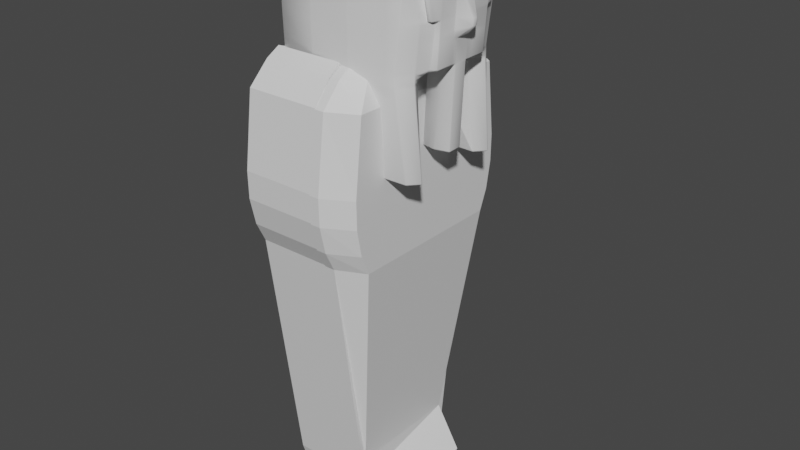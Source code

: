 # Source: Tampa_do_caix_o_de_HARSIESE_1.blend  (saved by Blender 2.83.19; exported with 4.5.12 LTS)
import bpy
from mathutils import Matrix  # noqa: F401  (used for matrix-valued properties, if any)

bpy.ops.wm.read_factory_settings(use_empty=True)
scene = bpy.context.scene
scene.name = 'Scene'

# ---- collections
col_collection = bpy.data.collections.new('Collection'); scene.collection.children.link(col_collection)

# ---- materials (node trees are filled in below, after node groups)
mat_material = bpy.data.materials.new('Material')
mat_material.alpha_threshold = 0.0
mat_material.use_transparent_shadow = False
mat_material.line_color = (0.0, 0.0, 0.0, 1.0)
mat_material_002 = bpy.data.materials.new('Material.002')
mat_material_002.alpha_threshold = 0.0
mat_material_002.use_transparent_shadow = False
mat_material_002.line_color = (0.0, 0.0, 0.0, 1.0)

# ---- material node trees
mat_material.use_nodes = True; mat_material.node_tree.nodes.clear()
_N = mat_material.node_tree.nodes; _L = mat_material.node_tree.links
n0 = _N.new('ShaderNodeOutputMaterial'); n0.name = 'Material Output'; n0.location = (300, 300)
n1 = _N.new('ShaderNodeBsdfPrincipled'); n1.name = 'Principled BSDF'; n1.location = (10, 300)
n1.distribution = 'GGX'
n1.subsurface_method = 'BURLEY'
n1.inputs[2].default_value = 0.4
n1.inputs[3].default_value = 1.45
n1.inputs[27].default_value = (0.0, 0.0, 0.0, 1.0)
n1.inputs[28].default_value = 1.0
_L.new(n1.outputs[0], n0.inputs[0])
n0.is_active_output = True
mat_material_002.use_nodes = True; mat_material_002.node_tree.nodes.clear()
_N = mat_material_002.node_tree.nodes; _L = mat_material_002.node_tree.links
n0 = _N.new('ShaderNodeOutputMaterial'); n0.name = 'Material Output'; n0.location = (300, 300)
n1 = _N.new('ShaderNodeBsdfPrincipled'); n1.name = 'Principled BSDF'; n1.location = (10, 300)
n1.distribution = 'GGX'
n1.subsurface_method = 'BURLEY'
n1.inputs[2].default_value = 0.4
n1.inputs[3].default_value = 1.45
n1.inputs[27].default_value = (0.0, 0.0, 0.0, 1.0)
n1.inputs[28].default_value = 1.0
_L.new(n1.outputs[0], n0.inputs[0])
n0.is_active_output = True

# ---- world
world_world = bpy.data.worlds.new('World'); scene.world = world_world
world_world.use_nodes = True; world_world.node_tree.nodes.clear()
_N = world_world.node_tree.nodes; _L = world_world.node_tree.links
n0 = _N.new('ShaderNodeOutputWorld'); n0.name = 'World Output'; n0.location = (300, 300)
n1 = _N.new('ShaderNodeBackground'); n1.name = 'Background'; n1.location = (10, 300)
n1.inputs[0].default_value = (0.05088, 0.05088, 0.05088, 1.0)
_L.new(n1.outputs[0], n0.inputs[0])
n0.is_active_output = True
world_world.color = (0.05088, 0.05088, 0.05088)
world_world.use_sun_shadow = False
world_world.sun_shadow_jitter_overblur = 0.0

# ---- meshes
me_cube = bpy.data.meshes.new('Cube')
me_cube.from_pydata([(0.9597, 0.6254, 0.95), (1.0, 0.6434, -1.0), (0.921, -0.7276, 0.9448), (1.0, -0.6363, -1.0), (-0.8821, 0.6254, 0.95), (-1.0, 0.6434, -1.0), (-0.9208, -0.7276, 0.9448), (-1.0, -0.6363, -1.0), (1.0, 1.073, 0.8106), (-1.0, -1.073, 0.8106), (1.0, -1.073, 0.8106), (-1.0, 1.073, 0.8106), (-0.96, -0.8624, 0.9065), (0.96, 0.8624, 0.9065), (0.96, -0.8624, 0.9065), (-0.96, 0.8624, 0.9065), (1.0, 1.0, 0.1443), (1.0, -1.0, 0.1443), (-1.0, 1.0, 0.1443), (-1.0, -1.0, 0.1443), (-1.0, -1.173, 0.4789), (1.0, 1.173, 0.4789), (1.0, -1.173, 0.4789), (-1.0, 1.173, 0.4789), (1.0, 1.104, 0.2344), (1.0, -1.104, 0.2344), (-1.0, 1.104, 0.2344), (-1.0, -1.104, 0.2344), (-1.0, -1.168, 0.3567), (1.0, 1.168, 0.3567), (1.0, -1.168, 0.3567), (-1.0, 1.168, 0.3567), (-1.0, 0.5161, -1.117), (-1.0, -0.509, -1.117), (1.0, 0.5161, -1.117), (1.0, -0.509, -1.117), (1.0, 0.5866, -1.077), (-1.0, 0.5866, -1.077), (-1.0, -0.5795, -1.077), (1.0, -0.5795, -1.077), (-1.0, 0.6163, -1.0), (0.9598, 0.5719, 0.9332), (-0.9837, 0.549, 0.9332), (1.0, 0.6163, -1.0), (1.0, 0.9219, 0.8106), (-1.0, 0.9219, 0.8106), (0.96, 0.7406, 0.9065), (-0.96, 0.7083, 0.9065), (-1.0, 0.8588, 0.1443), (1.0, 0.8588, 0.1443), (-1.0, 1.007, 0.4789), (1.0, 1.007, 0.4789), (1.0, 0.9478, 0.2344), (-1.0, 0.9478, 0.2344), (1.0, 1.003, 0.3567), (-1.0, 1.003, 0.3567), (-1.0, -0.6084, -1.0), (0.921, -0.6604, 0.9302), (1.0, -0.9102, 0.8106), (0.96, -0.7312, 0.9065), (1.0, -0.8479, 0.1443), (1.0, -0.9944, 0.4789), (1.0, -0.9357, 0.2344), (1.0, -0.9901, 0.3567), (-0.9568, -0.6375, 0.9302), (1.0, -0.6084, -1.0), (-1.0, -0.9102, 0.8106), (-0.96, -0.6989, 0.9065), (-1.0, -0.8479, 0.1443), (-1.0, -0.9944, 0.4789), (-1.0, -0.9357, 0.2344), (-1.0, -0.9901, 0.3567), (0.5341, 0.6434, -1.0), (0.492, -0.7276, 0.9448), (0.5341, -0.6363, -1.0), (0.5307, 0.6254, 0.95), (0.5341, 1.073, 0.8106), (0.5341, -1.073, 0.8106), (0.5127, 0.8624, 0.9065), (0.5127, -0.8624, 0.9065), (0.5341, -1.0, 0.1443), (0.5341, 1.0, 0.1443), (0.5341, -1.173, 0.4789), (0.5341, 1.173, 0.4789), (0.5341, 1.104, 0.2344), (0.5341, -1.104, 0.2344), (0.5341, 1.168, 0.3567), (0.5341, -1.168, 0.3567)], [], [(79, 73, 6, 12), (47, 42, 4, 15), (37, 36, 34, 32), (59, 57, 2, 14), (78, 75, 0, 13), (83, 76, 8, 21), (61, 58, 10, 22), (50, 45, 11, 23), (82, 77, 9, 20), (76, 78, 13, 8), (58, 59, 14, 10), (45, 47, 15, 11), (77, 79, 12, 9), (74, 80, 19, 7), (40, 48, 18, 5), (65, 60, 17, 3), (72, 81, 16, 1), (87, 82, 20, 28), (55, 50, 23, 31), (63, 61, 22, 30), (86, 83, 21, 29), (81, 84, 24, 16), (60, 62, 25, 17), (48, 53, 26, 18), (80, 85, 27, 19), (84, 86, 29, 24), (62, 63, 30, 25), (53, 55, 31, 26), (85, 87, 28, 27), (32, 34, 35, 33), (39, 38, 33, 35), (38, 37, 32, 33), (36, 39, 35, 34), (1, 43, 65, 3, 39, 36), (7, 56, 40, 5, 37, 38), (3, 74, 7, 38, 39), (5, 72, 1, 36, 37), (36, 39, 38, 37), (70, 71, 55, 53), (24, 29, 54, 52), (68, 70, 53, 48), (16, 24, 52, 49), (29, 21, 51, 54), (71, 69, 50, 55), (1, 16, 49, 43), (56, 68, 48, 40), (62, 70, 71, 63), (62, 60, 68, 70), (66, 67, 47, 45), (8, 13, 46, 44), (69, 66, 45, 50), (21, 8, 44, 51), (13, 0, 41, 46), (67, 64, 42, 47), (12, 6, 64, 67), (20, 9, 66, 69), (9, 12, 67, 66), (7, 19, 68, 56), (28, 20, 69, 71), (19, 27, 70, 68), (27, 28, 71, 70), (65, 56, 68, 60), (43, 40, 56, 65), (40, 43, 49, 48), (48, 49, 52, 53), (52, 54, 55, 53), (51, 50, 55, 54), (51, 44, 45, 50), (25, 30, 87, 85), (26, 31, 86, 84), (17, 25, 85, 80), (18, 26, 84, 81), (31, 23, 83, 86), (30, 22, 82, 87), (5, 18, 81, 72), (3, 17, 80, 74), (10, 14, 79, 77), (11, 15, 78, 76), (22, 10, 77, 82), (23, 11, 76, 83), (15, 4, 75, 78), (14, 2, 73, 79), (61, 63, 71, 69), (58, 61, 69, 66), (45, 44, 46, 47), (47, 46, 41, 42), (59, 67, 64, 57), (58, 66, 67, 59)])
_uv = me_cube.uv_layers.new(name='UVMap')
_uv.uv.foreach_set('vector', [0.6133, 0.8082, 0.625, 0.8082, 0.625, 1.0, 0.6133, 1.0, 0.6133, 0.2324, 0.625, 0.2324, 0.625, 0.25, 0.6133, 0.25, 0.375, 0.25, 0.375, 0.5, 0.375, 0.5, 0.375, 0.25, 0.6133, 0.731, 0.625, 0.731, 0.625, 0.75, 0.6133, 0.75, 0.6133, 0.4418, 0.625, 0.4418, 0.625, 0.5, 0.6133, 0.5, 0.5469, 0.4418, 0.6013, 0.4418, 0.6013, 0.5, 0.5469, 0.5, 0.5469, 0.731, 0.6013, 0.731, 0.6013, 0.75, 0.5469, 0.75, 0.5469, 0.2324, 0.6013, 0.2324, 0.6013, 0.25, 0.5469, 0.25, 0.5469, 0.8082, 0.6013, 0.8082, 0.6013, 1.0, 0.5469, 1.0, 0.6013, 0.4418, 0.6133, 0.4418, 0.6133, 0.5, 0.6013, 0.5, 0.6013, 0.731, 0.6133, 0.731, 0.6133, 0.75, 0.6013, 0.75, 0.6013, 0.2324, 0.6133, 0.2324, 0.6133, 0.25, 0.6013, 0.25, 0.6013, 0.8082, 0.6133, 0.8082, 0.6133, 1.0, 0.6013, 1.0, 0.375, 0.8082, 0.492, 0.8082, 0.492, 1.0, 0.375, 1.0, 0.375, 0.2324, 0.492, 0.2324, 0.492, 0.25, 0.375, 0.25, 0.375, 0.731, 0.492, 0.731, 0.492, 0.75, 0.375, 0.75, 0.375, 0.4418, 0.492, 0.4418, 0.492, 0.5, 0.375, 0.5, 0.5268, 0.8082, 0.5469, 0.8082, 0.5469, 1.0, 0.5268, 1.0, 0.5268, 0.2324, 0.5469, 0.2324, 0.5469, 0.25, 0.5268, 0.25, 0.5268, 0.731, 0.5469, 0.731, 0.5469, 0.75, 0.5268, 0.75, 0.5268, 0.4418, 0.5469, 0.4418, 0.5469, 0.5, 0.5268, 0.5, 0.492, 0.4418, 0.5067, 0.4418, 0.5067, 0.5, 0.492, 0.5, 0.492, 0.731, 0.5067, 0.731, 0.5067, 0.75, 0.492, 0.75, 0.492, 0.2324, 0.5067, 0.2324, 0.5067, 0.25, 0.492, 0.25, 0.492, 0.8082, 0.5067, 0.8082, 0.5067, 1.0, 0.492, 1.0, 0.5067, 0.4418, 0.5268, 0.4418, 0.5268, 0.5, 0.5067, 0.5, 0.5067, 0.731, 0.5268, 0.731, 0.5268, 0.75, 0.5067, 0.75, 0.5067, 0.2324, 0.5268, 0.2324, 0.5268, 0.25, 0.5067, 0.25, 0.5067, 0.8082, 0.5268, 0.8082, 0.5268, 1.0, 0.5067, 1.0, 0.125, 0.5, 0.375, 0.5, 0.375, 0.75, 0.125, 0.75, 0.375, 0.75, 0.375, 1.0, 0.375, 1.0, 0.375, 0.75, 0.375, 0.0, 0.375, 0.25, 0.375, 0.25, 0.375, 0.0, 0.375, 0.5, 0.375, 0.75, 0.375, 0.75, 0.375, 0.5, 0.375, 0.5, 0.375, 0.5176, 0.375, 0.731, 0.375, 0.75, 0.375, 0.75, 0.375, 0.5, 0.375, 0.0, 0.375, 0.01901, 0.375, 0.2324, 0.375, 0.25, 0.375, 0.25, 0.375, 0.0, 0.375, 0.75, 0.375, 0.8082, 0.375, 1.0, 0.375, 1.0, 0.375, 0.75, 0.375, 0.25, 0.375, 0.4418, 0.375, 0.5, 0.375, 0.5, 0.375, 0.25, 0.0, 0.0, 0.0, 0.0, 0.0, 0.0, 0.0, 0.0, 0.5067, 0.01901, 0.5268, 0.01901, 0.5268, 0.2324, 0.5067, 0.2324, 0.5067, 0.5, 0.5268, 0.5, 0.5268, 0.5176, 0.5067, 0.5176, 0.492, 0.01901, 0.5067, 0.01901, 0.5067, 0.2324, 0.492, 0.2324, 0.492, 0.5, 0.5067, 0.5, 0.5067, 0.5176, 0.492, 0.5176, 0.5268, 0.5, 0.5469, 0.5, 0.5469, 0.5176, 0.5268, 0.5176, 0.5268, 0.01901, 0.5469, 0.01901, 0.5469, 0.2324, 0.5268, 0.2324, 0.375, 0.5, 0.492, 0.5, 0.492, 0.5176, 0.375, 0.5176, 0.375, 0.01901, 0.492, 0.01901, 0.492, 0.2324, 0.375, 0.2324, 0.5067, 0.731, 0.5067, 0.01901, 0.5268, 0.01901, 0.5268, 0.731, 0.5067, 0.731, 0.492, 0.731, 0.492, 0.01901, 0.5067, 0.01901, 0.6013, 0.01901, 0.6133, 0.01901, 0.6133, 0.2324, 0.6013, 0.2324, 0.6013, 0.5, 0.6133, 0.5, 0.6133, 0.5176, 0.6013, 0.5176, 0.5469, 0.01901, 0.6013, 0.01901, 0.6013, 0.2324, 0.5469, 0.2324, 0.5469, 0.5, 0.6013, 0.5, 0.6013, 0.5176, 0.5469, 0.5176, 0.6133, 0.5, 0.625, 0.5, 0.625, 0.5176, 0.6133, 0.5176, 0.6133, 0.01901, 0.625, 0.01901, 0.625, 0.2324, 0.6133, 0.2324, 0.6133, 0.0, 0.625, 0.0, 0.625, 0.01901, 0.6133, 0.01901, 0.5469, 0.0, 0.6013, 0.0, 0.6013, 0.01901, 0.5469, 0.01901, 0.6013, 0.0, 0.6133, 0.0, 0.6133, 0.01901, 0.6013, 0.01901, 0.375, 0.0, 0.492, 0.0, 0.492, 0.01901, 0.375, 0.01901, 0.5268, 0.0, 0.5469, 0.0, 0.5469, 0.01901, 0.5268, 0.01901, 0.492, 0.0, 0.5067, 0.0, 0.5067, 0.01901, 0.492, 0.01901, 0.5067, 0.0, 0.5268, 0.0, 0.5268, 0.01901, 0.5067, 0.01901, 0.375, 0.731, 0.375, 0.01901, 0.492, 0.01901, 0.492, 0.731, 0.375, 0.5176, 0.375, 0.2324, 0.375, 0.01901, 0.375, 0.731, 0.375, 0.2324, 0.375, 0.5176, 0.492, 0.5176, 0.492, 0.2324, 0.492, 0.2324, 0.492, 0.5176, 0.5067, 0.5176, 0.5067, 0.2324, 0.5067, 0.5176, 0.5268, 0.5176, 0.5268, 0.2324, 0.5067, 0.2324, 0.5469, 0.5176, 0.5469, 0.2324, 0.5268, 0.2324, 0.5268, 0.5176, 0.5469, 0.5176, 0.6013, 0.5176, 0.6013, 0.2324, 0.5469, 0.2324, 0.5067, 0.75, 0.5268, 0.75, 0.5268, 0.8082, 0.5067, 0.8082, 0.5067, 0.25, 0.5268, 0.25, 0.5268, 0.4418, 0.5067, 0.4418, 0.492, 0.75, 0.5067, 0.75, 0.5067, 0.8082, 0.492, 0.8082, 0.492, 0.25, 0.5067, 0.25, 0.5067, 0.4418, 0.492, 0.4418, 0.5268, 0.25, 0.5469, 0.25, 0.5469, 0.4418, 0.5268, 0.4418, 0.5268, 0.75, 0.5469, 0.75, 0.5469, 0.8082, 0.5268, 0.8082, 0.375, 0.25, 0.492, 0.25, 0.492, 0.4418, 0.375, 0.4418, 0.375, 0.75, 0.492, 0.75, 0.492, 0.8082, 0.375, 0.8082, 0.6013, 0.75, 0.6133, 0.75, 0.6133, 0.8082, 0.6013, 0.8082, 0.6013, 0.25, 0.6133, 0.25, 0.6133, 0.4418, 0.6013, 0.4418, 0.5469, 0.75, 0.6013, 0.75, 0.6013, 0.8082, 0.5469, 0.8082, 0.5469, 0.25, 0.6013, 0.25, 0.6013, 0.4418, 0.5469, 0.4418, 0.6133, 0.25, 0.625, 0.25, 0.625, 0.4418, 0.6133, 0.4418, 0.6133, 0.75, 0.625, 0.75, 0.625, 0.8082, 0.6133, 0.8082, 0.5469, 0.731, 0.5268, 0.731, 0.5268, 0.01901, 0.5469, 0.01901, 0.6013, 0.731, 0.5469, 0.731, 0.5469, 0.01901, 0.6013, 0.01901, 0.6013, 0.2324, 0.6013, 0.5176, 0.6133, 0.5176, 0.6133, 0.2324, 0.6133, 0.2324, 0.6133, 0.5176, 0.625, 0.5176, 0.625, 0.2324, 0.6133, 0.731, 0.6133, 0.01901, 0.625, 0.01901, 0.625, 0.731, 0.6013, 0.731, 0.6013, 0.01901, 0.6133, 0.01901, 0.6133, 0.731])
me_cube.materials.append(mat_material)
me_cube.use_remesh_preserve_volume = False
me_cube.use_remesh_preserve_attributes = False
me_cube.use_mirror_vertex_groups = False
me_cube.update()
me_cube_002 = bpy.data.meshes.new('Cube.002')
me_cube_002.from_pydata([(0.9209, 0.4622, 1.0), (1.0, 0.636, -1.0), (0.9209, -0.4622, 1.0), (0.9998, -0.6437, -1.0), (-0.8739, 0.4622, 0.9953), (-0.9997, 0.636, -1.0), (-0.9209, -0.4622, 1.0), (-1.0, -0.6437, -1.0), (1.0, 1.073, 0.8106), (-1.0, -1.073, 0.8106), (1.0, -1.073, 0.8106), (-1.0, 1.073, 0.8106), (-0.96, -0.8624, 0.9065), (0.96, 0.8624, 0.9065), (0.96, -0.8624, 0.9065), (-0.96, 0.8624, 0.9065), (1.0, 1.0, 0.1443), (1.0, -1.0, 0.1443), (-1.0, 1.0, 0.1443), (-1.0, -1.0, 0.1443), (-1.0, -1.173, 0.4789), (1.0, 1.173, 0.4789), (1.0, -1.173, 0.4789), (-1.0, 1.173, 0.4789), (1.0, 1.104, 0.2344), (1.0, -1.104, 0.2344), (-1.0, 1.104, 0.2344), (-1.0, -1.104, 0.2344), (-1.0, -1.168, 0.3567), (1.0, 1.168, 0.3567), (1.0, -1.168, 0.3567), (-1.0, 1.168, 0.3567), (-6.39, 0.5086, -1.117), (-6.391, -0.5164, -1.117), (1.0, 0.5087, -1.117), (0.9998, -0.5164, -1.117), (1.0, 0.5792, -1.077), (-6.39, 0.5791, -1.077), (-6.391, -0.5869, -1.077), (0.9998, -0.5869, -1.077), (-1.002, 0.6163, -0.8871), (0.9209, 0.3733, 0.9854), (-0.8739, 0.3476, 0.9807), (1.0, 0.6163, -1.0), (1.0, 0.9219, 0.8106), (-6.557, 0.9218, 0.8105), (0.96, 0.7406, 0.9065), (-4.479, 0.7083, 0.9064), (-6.557, 0.8588, 0.1443), (1.0, 0.8588, 0.1443), (-6.557, 1.007, 0.4789), (1.0, 1.007, 0.4789), (1.0, 0.9478, 0.2344), (-6.557, 0.9477, 0.2343), (1.0, 1.003, 0.3567), (-6.557, 1.003, 0.3566), (-1.002, -0.6084, -0.8871), (0.9209, -0.3682, 0.9854), (1.0, -0.9102, 0.8106), (0.96, -0.7312, 0.9065), (1.0, -0.8479, 0.1443), (1.0, -0.9944, 0.4789), (1.0, -0.9357, 0.2344), (1.0, -0.9901, 0.3567), (-0.8739, -0.3425, 0.9807), (1.0, -0.6084, -1.0), (-6.557, -0.9102, 0.8105), (-4.479, -0.6989, 0.9064), (-6.557, -0.848, 0.1443), (-6.557, -0.9944, 0.4789), (-6.557, -0.9358, 0.2343), (-6.557, -0.9901, 0.3566), (0.5344, 0.636, -1.0), (0.4919, -0.4622, 1.0), (0.5339, -0.6437, -1.0), (0.4919, 0.4622, 1.0), (0.5341, 1.073, 0.8106), (0.5341, -1.073, 0.8106), (0.5127, 0.8624, 0.9065), (0.5127, -0.8624, 0.9065), (0.5341, -1.0, 0.1443), (0.5341, 1.0, 0.1443), (0.5341, -1.173, 0.4789), (0.5341, 1.173, 0.4789), (0.5341, 1.104, 0.2344), (0.5341, -1.104, 0.2344), (0.5341, 1.168, 0.3567), (0.5341, -1.168, 0.3567), (-6.391, -0.5164, -1.117), (0.9998, -0.5164, -1.117)], [], [(79, 73, 6, 12), (47, 42, 4, 15), (37, 36, 34, 32), (59, 57, 2, 14), (78, 75, 0, 13), (83, 76, 8, 21), (61, 58, 10, 22), (50, 45, 11, 23), (82, 77, 9, 20), (76, 78, 13, 8), (58, 59, 14, 10), (45, 47, 15, 11), (77, 79, 12, 9), (74, 80, 19, 7), (40, 48, 18, 5), (65, 60, 17, 3), (72, 81, 16, 1), (87, 82, 20, 28), (55, 50, 23, 31), (63, 61, 22, 30), (86, 83, 21, 29), (81, 84, 24, 16), (60, 62, 25, 17), (48, 53, 26, 18), (80, 85, 27, 19), (84, 86, 29, 24), (62, 63, 30, 25), (53, 55, 31, 26), (85, 87, 28, 27), (88, 89, 35, 33), (39, 38, 33, 35), (38, 37, 32, 88, 33), (36, 39, 35, 89, 34), (1, 43, 65, 3, 39, 36), (7, 56, 40, 5, 37, 38), (3, 74, 7, 38, 39), (5, 72, 1, 36, 37), (36, 39, 38, 37), (70, 71, 55, 53), (24, 29, 54, 52), (68, 70, 53, 48), (16, 24, 52, 49), (29, 21, 51, 54), (71, 69, 50, 55), (1, 16, 49, 43), (56, 68, 48, 40), (62, 70, 71, 63), (62, 60, 68, 70), (66, 67, 47, 45), (8, 13, 46, 44), (69, 66, 45, 50), (21, 8, 44, 51), (13, 0, 41, 46), (67, 64, 42, 47), (12, 6, 64, 67), (20, 9, 66, 69), (9, 12, 67, 66), (7, 19, 68, 56), (28, 20, 69, 71), (19, 27, 70, 68), (27, 28, 71, 70), (65, 56, 68, 60), (43, 40, 56, 65), (40, 43, 49, 48), (48, 49, 52, 53), (52, 54, 55, 53), (51, 50, 55, 54), (51, 44, 45, 50), (25, 30, 87, 85), (26, 31, 86, 84), (17, 25, 85, 80), (18, 26, 84, 81), (31, 23, 83, 86), (30, 22, 82, 87), (5, 18, 81, 72), (3, 17, 80, 74), (10, 14, 79, 77), (11, 15, 78, 76), (22, 10, 77, 82), (23, 11, 76, 83), (15, 4, 75, 78), (14, 2, 73, 79), (61, 63, 71, 69), (58, 61, 69, 66), (45, 44, 46, 47), (47, 46, 41, 42), (59, 67, 64, 57), (58, 66, 67, 59), (32, 34, 89, 88)])
_uv = me_cube_002.uv_layers.new(name='UVMap')
_uv.uv.foreach_set('vector', [0.6133, 0.8082, 0.625, 0.8082, 0.625, 1.0, 0.6133, 1.0, 0.6133, 0.2324, 0.625, 0.2324, 0.625, 0.25, 0.6133, 0.25, 0.375, 0.25, 0.375, 0.5, 0.375, 0.5, 0.375, 0.25, 0.6133, 0.731, 0.625, 0.731, 0.625, 0.75, 0.6133, 0.75, 0.6133, 0.4418, 0.625, 0.4418, 0.625, 0.5, 0.6133, 0.5, 0.5469, 0.4418, 0.6013, 0.4418, 0.6013, 0.5, 0.5469, 0.5, 0.5469, 0.731, 0.6013, 0.731, 0.6013, 0.75, 0.5469, 0.75, 0.5469, 0.2324, 0.6013, 0.2324, 0.6013, 0.25, 0.5469, 0.25, 0.5469, 0.8082, 0.6013, 0.8082, 0.6013, 1.0, 0.5469, 1.0, 0.6013, 0.4418, 0.6133, 0.4418, 0.6133, 0.5, 0.6013, 0.5, 0.6013, 0.731, 0.6133, 0.731, 0.6133, 0.75, 0.6013, 0.75, 0.6013, 0.2324, 0.6133, 0.2324, 0.6133, 0.25, 0.6013, 0.25, 0.6013, 0.8082, 0.6133, 0.8082, 0.6133, 1.0, 0.6013, 1.0, 0.375, 0.8082, 0.492, 0.8082, 0.492, 1.0, 0.375, 1.0, 0.375, 0.2324, 0.492, 0.2324, 0.492, 0.25, 0.375, 0.25, 0.375, 0.731, 0.492, 0.731, 0.492, 0.75, 0.375, 0.75, 0.375, 0.4418, 0.492, 0.4418, 0.492, 0.5, 0.375, 0.5, 0.5268, 0.8082, 0.5469, 0.8082, 0.5469, 1.0, 0.5268, 1.0, 0.5268, 0.2324, 0.5469, 0.2324, 0.5469, 0.25, 0.5268, 0.25, 0.5268, 0.731, 0.5469, 0.731, 0.5469, 0.75, 0.5268, 0.75, 0.5268, 0.4418, 0.5469, 0.4418, 0.5469, 0.5, 0.5268, 0.5, 0.492, 0.4418, 0.5067, 0.4418, 0.5067, 0.5, 0.492, 0.5, 0.492, 0.731, 0.5067, 0.731, 0.5067, 0.75, 0.492, 0.75, 0.492, 0.2324, 0.5067, 0.2324, 0.5067, 0.25, 0.492, 0.25, 0.492, 0.8082, 0.5067, 0.8082, 0.5067, 1.0, 0.492, 1.0, 0.5067, 0.4418, 0.5268, 0.4418, 0.5268, 0.5, 0.5067, 0.5, 0.5067, 0.731, 0.5268, 0.731, 0.5268, 0.75, 0.5067, 0.75, 0.5067, 0.2324, 0.5268, 0.2324, 0.5268, 0.25, 0.5067, 0.25, 0.5067, 0.8082, 0.5268, 0.8082, 0.5268, 1.0, 0.5067, 1.0, 0.125, 0.75, 0.375, 0.75, 0.375, 0.75, 0.125, 0.75, 0.375, 0.75, 0.375, 1.0, 0.375, 1.0, 0.375, 0.75, 0.375, 0.0, 0.375, 0.25, 0.375, 0.25, 0.375, 0.0, 0.375, 0.0, 0.375, 0.5, 0.375, 0.75, 0.375, 0.75, 0.375, 0.75, 0.375, 0.5, 0.375, 0.5, 0.375, 0.5176, 0.375, 0.731, 0.375, 0.75, 0.375, 0.75, 0.375, 0.5, 0.375, 0.0, 0.375, 0.01901, 0.375, 0.2324, 0.375, 0.25, 0.375, 0.25, 0.375, 0.0, 0.375, 0.75, 0.375, 0.8082, 0.375, 1.0, 0.375, 1.0, 0.375, 0.75, 0.375, 0.25, 0.375, 0.4418, 0.375, 0.5, 0.375, 0.5, 0.375, 0.25, 0.0, 0.0, 0.0, 0.0, 0.0, 0.0, 0.0, 0.0, 0.5067, 0.01901, 0.5268, 0.01901, 0.5268, 0.2324, 0.5067, 0.2324, 0.5067, 0.5, 0.5268, 0.5, 0.5268, 0.5176, 0.5067, 0.5176, 0.492, 0.01901, 0.5067, 0.01901, 0.5067, 0.2324, 0.492, 0.2324, 0.492, 0.5, 0.5067, 0.5, 0.5067, 0.5176, 0.492, 0.5176, 0.5268, 0.5, 0.5469, 0.5, 0.5469, 0.5176, 0.5268, 0.5176, 0.5268, 0.01901, 0.5469, 0.01901, 0.5469, 0.2324, 0.5268, 0.2324, 0.375, 0.5, 0.492, 0.5, 0.492, 0.5176, 0.375, 0.5176, 0.375, 0.01901, 0.492, 0.01901, 0.492, 0.2324, 0.375, 0.2324, 0.5067, 0.731, 0.5067, 0.01901, 0.5268, 0.01901, 0.5268, 0.731, 0.5067, 0.731, 0.492, 0.731, 0.492, 0.01901, 0.5067, 0.01901, 0.6013, 0.01901, 0.6133, 0.01901, 0.6133, 0.2324, 0.6013, 0.2324, 0.6013, 0.5, 0.6133, 0.5, 0.6133, 0.5176, 0.6013, 0.5176, 0.5469, 0.01901, 0.6013, 0.01901, 0.6013, 0.2324, 0.5469, 0.2324, 0.5469, 0.5, 0.6013, 0.5, 0.6013, 0.5176, 0.5469, 0.5176, 0.6133, 0.5, 0.625, 0.5, 0.625, 0.5176, 0.6133, 0.5176, 0.6133, 0.01901, 0.625, 0.01901, 0.625, 0.2324, 0.6133, 0.2324, 0.6133, 0.0, 0.625, 0.0, 0.625, 0.01901, 0.6133, 0.01901, 0.5469, 0.0, 0.6013, 0.0, 0.6013, 0.01901, 0.5469, 0.01901, 0.6013, 0.0, 0.6133, 0.0, 0.6133, 0.01901, 0.6013, 0.01901, 0.375, 0.0, 0.492, 0.0, 0.492, 0.01901, 0.375, 0.01901, 0.5268, 0.0, 0.5469, 0.0, 0.5469, 0.01901, 0.5268, 0.01901, 0.492, 0.0, 0.5067, 0.0, 0.5067, 0.01901, 0.492, 0.01901, 0.5067, 0.0, 0.5268, 0.0, 0.5268, 0.01901, 0.5067, 0.01901, 0.375, 0.731, 0.375, 0.01901, 0.492, 0.01901, 0.492, 0.731, 0.375, 0.5176, 0.375, 0.2324, 0.375, 0.01901, 0.375, 0.731, 0.375, 0.2324, 0.375, 0.5176, 0.492, 0.5176, 0.492, 0.2324, 0.492, 0.2324, 0.492, 0.5176, 0.5067, 0.5176, 0.5067, 0.2324, 0.5067, 0.5176, 0.5268, 0.5176, 0.5268, 0.2324, 0.5067, 0.2324, 0.5469, 0.5176, 0.5469, 0.2324, 0.5268, 0.2324, 0.5268, 0.5176, 0.5469, 0.5176, 0.6013, 0.5176, 0.6013, 0.2324, 0.5469, 0.2324, 0.5067, 0.75, 0.5268, 0.75, 0.5268, 0.8082, 0.5067, 0.8082, 0.5067, 0.25, 0.5268, 0.25, 0.5268, 0.4418, 0.5067, 0.4418, 0.492, 0.75, 0.5067, 0.75, 0.5067, 0.8082, 0.492, 0.8082, 0.492, 0.25, 0.5067, 0.25, 0.5067, 0.4418, 0.492, 0.4418, 0.5268, 0.25, 0.5469, 0.25, 0.5469, 0.4418, 0.5268, 0.4418, 0.5268, 0.75, 0.5469, 0.75, 0.5469, 0.8082, 0.5268, 0.8082, 0.375, 0.25, 0.492, 0.25, 0.492, 0.4418, 0.375, 0.4418, 0.375, 0.75, 0.492, 0.75, 0.492, 0.8082, 0.375, 0.8082, 0.6013, 0.75, 0.6133, 0.75, 0.6133, 0.8082, 0.6013, 0.8082, 0.6013, 0.25, 0.6133, 0.25, 0.6133, 0.4418, 0.6013, 0.4418, 0.5469, 0.75, 0.6013, 0.75, 0.6013, 0.8082, 0.5469, 0.8082, 0.5469, 0.25, 0.6013, 0.25, 0.6013, 0.4418, 0.5469, 0.4418, 0.6133, 0.25, 0.625, 0.25, 0.625, 0.4418, 0.6133, 0.4418, 0.6133, 0.75, 0.625, 0.75, 0.625, 0.8082, 0.6133, 0.8082, 0.5469, 0.731, 0.5268, 0.731, 0.5268, 0.01901, 0.5469, 0.01901, 0.6013, 0.731, 0.5469, 0.731, 0.5469, 0.01901, 0.6013, 0.01901, 0.6013, 0.2324, 0.6013, 0.5176, 0.6133, 0.5176, 0.6133, 0.2324, 0.6133, 0.2324, 0.6133, 0.5176, 0.625, 0.5176, 0.625, 0.2324, 0.6133, 0.731, 0.6133, 0.01901, 0.625, 0.01901, 0.625, 0.731, 0.6013, 0.731, 0.6013, 0.01901, 0.6133, 0.01901, 0.6133, 0.731, 0.125, 0.5, 0.375, 0.5, 0.375, 0.75, 0.125, 0.75])
me_cube_002.materials.append(mat_material_002)
me_cube_002.use_remesh_preserve_volume = False
me_cube_002.use_remesh_preserve_attributes = False
me_cube_002.use_mirror_vertex_groups = False
me_cube_002.update()
me_cube_005 = bpy.data.meshes.new('Cube.005')
me_cube_005.from_pydata([(-1.0, -1.0, 1.244), (-1.0, 1.0, 1.244), (1.0, -0.9194, 1.172), (1.0, 0.8933, 1.172), (-1.0, -0.538, 1.562), (-1.0, 0.538, 1.562), (1.0, 0.569, 1.172), (1.0, -0.5951, 1.172), (-1.0, -0.5043, 1.565), (-1.0, 0.5043, 1.565), (0.4745, 0.5043, 0.5445), (0.4745, -0.5043, 0.5445), (0.0, 1.0, 1.0), (0.0, -1.0, 1.0), (0.0, 0.538, 1.296), (0.0, -0.538, 1.296), (0.0, 0.5043, 1.411), (0.0, -0.5043, 1.411), (0.1096, 1.0, 1.0), (0.1096, 0.538, 1.0), (0.1096, -0.538, 1.0), (0.1096, 0.5043, 0.5445), (0.1096, -0.5043, 0.5445), (0.1096, -1.0, 1.0), (-1.182, -1.082, -4.263e-14), (-1.151, -1.05, 0.5), (-1.151, 1.05, 0.5), (-1.182, 1.082, -4.263e-14), (1.0, 0.9282, 0.2675), (1.0, -0.9543, 0.2675), (1.0, 0.569, 0.2675), (1.0, -0.5951, 0.2675), (-1.151, -0.538, 0.5), (-1.182, -0.538, -2.98e-08), (-1.151, 0.538, 0.5), (-1.182, 0.538, -2.98e-08), (-1.151, -0.5043, 0.5), (-1.182, -0.5043, -5.96e-08), (-1.151, 0.5043, 0.5), (-1.182, 0.5043, -5.96e-08), (0.4745, 0.5043, 0.04449), (0.4745, 0.5043, -5.96e-08), (0.4745, -0.5043, 0.04449), (0.4745, -0.5043, -5.96e-08), (0.0, -1.05, 0.5), (0.0, -1.082, -4.263e-14), (0.0, 1.05, 0.5), (0.0, 1.082, -4.263e-14), (0.1096, -1.05, 0.5), (0.1096, -1.082, -4.263e-14), (0.1096, 1.05, 0.5), (0.1096, 1.082, -4.263e-14), (1.0, -0.7572, 1.383), (-1.0, -0.769, 1.477), (0.0, -0.769, 1.211), (0.1096, -0.769, 1.211), (-1.182, -0.8099, -1.49e-08), (-1.151, -0.7939, 0.5), (1.0, -0.7747, 0.2675), (-1.0, 0.769, 1.477), (1.0, 0.7311, 1.383), (0.0, 0.769, 1.211), (0.1096, 0.769, 1.211), (1.0, 0.7486, 0.2675), (-1.182, 0.8099, -1.49e-08), (-1.151, 0.7939, 0.5), (-1.095, -1.025, 0.8721), (-1.095, 1.025, 0.8721), (1.0, 0.9107, 0.4013), (1.0, -0.9368, 0.4013), (1.0, 0.569, 0.4013), (1.0, -0.5951, 0.4013), (-1.067, -0.538, 1.188), (-1.067, 0.538, 1.188), (-1.095, -0.5043, 1.032), (-1.095, 0.5043, 1.032), (0.4745, 0.5043, 0.2945), (0.4745, -0.5043, 0.2945), (0.0, -1.025, 0.75), (0.0, 1.025, 0.75), (0.1096, -1.025, 0.75), (0.1096, 1.025, 0.75), (-1.067, -0.7814, 1.146), (1.0, -0.7659, 0.5068), (1.0, 0.7398, 0.5068), (-1.067, 0.7814, 1.146), (-1.0, -0.1169, 1.565), (-1.0, 0.1169, 1.565), (0.4745, 0.1169, 0.5445), (0.4745, -0.1169, 0.5445), (0.0, 0.1169, 1.411), (0.0, -0.1169, 1.411), (0.1096, 0.1169, 0.5445), (0.1096, -0.1169, 0.5445), (0.4745, 0.1169, -5.588e-08), (0.4745, -0.1169, -5.588e-08), (0.4745, 0.1169, 0.04449), (0.4745, -0.1169, 0.04449), (-1.182, -0.1169, -5.588e-08), (-1.182, 0.1169, -5.588e-08), (-1.151, -0.1169, 0.5), (-1.151, 0.1169, 0.5), (0.4745, 0.1169, 0.2945), (0.4745, -0.1169, 0.2945), (-1.095, -0.1169, 1.032), (-1.095, 0.1169, 1.032), (-0.7545, -1.025, 0.8342), (-0.6893, -0.538, 1.318), (-0.6893, -0.5043, 1.517), (-0.8149, 1.082, -4.263e-14), (-0.6893, -0.769, 1.233), (-0.7931, -1.05, 0.5), (-0.6893, 0.769, 1.233), (-0.8149, -1.082, -4.263e-14), (-0.6893, -0.1169, 1.517), (-0.6893, -1.0, 1.168), (-0.6893, 1.0, 1.168), (-0.6893, 0.538, 1.318), (-0.6893, 0.5043, 1.517), (-0.7931, 1.05, 0.5), (-0.7545, 1.025, 0.8342), (-0.6893, 0.1169, 1.517), (-0.339, -0.03744, 1.707), (-0.339, 0.03744, 1.707), (-0.3348, -1.025, 0.7874), (-0.3348, 1.025, 0.7874), (-0.3059, 0.769, 1.286), (-0.3059, -0.769, 1.286), (-0.352, -1.05, 0.5), (-0.3617, -1.082, -4.263e-14), (-0.352, 1.05, 0.5), (-0.3617, 1.082, -4.263e-14), (-0.3059, -0.5043, 1.458), (-0.3059, 0.5043, 1.458), (-0.3059, -0.538, 1.371), (-0.3059, 0.538, 1.371), (-0.3059, 1.0, 1.075), (-0.3059, -1.0, 1.075), (-0.4093, 0.03744, 1.718), (-0.4842, 1.025, 0.804), (-0.509, 1.05, 0.5), (-0.4424, 0.5043, 1.479), (-0.4424, 0.538, 1.404), (-0.4424, 1.0, 1.108), (-0.4093, -0.03744, 1.718), (-0.4424, 0.769, 1.319), (-0.4424, -0.769, 1.319), (-0.523, 1.082, -4.263e-14), (-0.4424, -0.5043, 1.479), (-0.4424, -0.538, 1.404), (-0.4842, -1.025, 0.804), (-0.509, -1.05, 0.5), (-0.523, -1.082, -4.263e-14), (-0.4424, -1.0, 1.108), (0.4745, -0.2013, 0.5445), (0.0, -0.2013, 1.411), (0.1096, -0.2013, 0.5445), (0.4745, -0.2013, -5.669e-08), (0.4745, -0.2013, 0.04449), (0.4745, -0.2013, 0.2945), (-1.0, -0.2013, 1.565), (-1.182, -0.2013, -5.669e-08), (-1.151, -0.2013, 0.5), (-1.095, -0.2013, 1.032), (-0.3059, -0.2013, 1.458), (-0.6893, -0.2013, 1.517), (-0.4424, -0.2013, 1.479), (-0.3059, 0.2063, 1.458), (-1.0, 0.2063, 1.565), (-1.182, 0.2063, -5.674e-08), (-1.151, 0.2063, 0.5), (-1.095, 0.2063, 1.032), (0.4745, 0.2063, 0.5445), (0.0, 0.2063, 1.411), (0.1096, 0.2063, 0.5445), (0.4745, 0.2063, -5.674e-08), (0.4745, 0.2063, 0.04449), (0.4745, 0.2063, 0.2945), (-0.6893, 0.2063, 1.517), (-0.4424, 0.2063, 1.479), (-0.283, -1.082, -4.263e-14), (-0.2394, 1.0, 1.058), (-0.2394, 0.538, 1.354), (-0.2394, -0.538, 1.354), (-0.2394, 0.5043, 1.448), (-0.2394, -0.5043, 1.448), (-0.283, 1.082, -4.263e-14), (-0.2755, 1.05, 0.5), (-0.262, -1.025, 0.7792), (-0.2755, -1.05, 0.5), (-0.2394, -0.769, 1.269), (-0.2394, 0.769, 1.269), (-0.262, 1.025, 0.7792), (-0.2394, 0.1169, 1.448), (-0.2394, -1.0, 1.058), (-0.2394, -0.1169, 1.448), (-0.2394, -0.2013, 1.448), (-0.2394, 0.2063, 1.448), (0.08086, -1.0, 1.0), (0.08086, 1.0, 1.0), (0.08086, 0.538, 1.078), (0.08086, -0.538, 1.078), (0.08086, 0.5043, 0.7716), (0.08086, -0.5043, 0.7716), (0.08086, 1.082, -4.263e-14), (0.08086, 1.05, 0.5), (0.08086, -1.082, -4.263e-14), (0.08086, -1.05, 0.5), (0.08086, -0.769, 1.211), (0.08086, 0.769, 1.211), (0.08086, 1.025, 0.75), (0.08086, -1.025, 0.75), (0.08086, 0.1169, 0.7716), (0.08086, -0.1169, 0.7716), (0.08086, -0.2013, 0.7716), (0.08086, 0.2063, 0.7716), (0.8376, 0.1169, 1.324), (0.8376, -0.1169, 1.324), (0.8429, 0.1169, 0.6845), (0.8429, -0.1169, 0.6845), (-0.6893, 0.7638, 1.385), (-0.6893, 0.716, 1.438), (-0.6893, -0.716, 1.438), (-0.6893, -0.7638, 1.385), (-0.4424, 0.6307, 1.432), (-0.4424, 0.6728, 1.357), (-0.4424, -0.6307, 1.432), (-0.4424, -0.6728, 1.357), (-0.7569, 0.5733, 1.496), (-0.7569, 0.5506, 1.549), (-0.7569, -0.5362, 1.549), (-0.7569, -0.56, 1.496), (-0.7569, 0.7252, 1.417), (-0.7569, 0.693, 1.47), (-0.7569, -0.6861, 1.47), (-0.7569, -0.7199, 1.417), (0.04043, -1.0, 1.0), (0.04043, -1.082, -4.263e-14), (0.04043, -1.05, 0.5), (0.04043, -1.025, 0.75), (0.04043, 1.0, 1.0), (0.04043, 0.538, 1.187), (0.04043, -0.538, 1.187), (0.04043, 0.5043, 1.091), (0.04043, -0.5043, 1.091), (0.04043, 1.082, -4.263e-14), (0.04043, 1.05, 0.5), (0.04043, -0.769, 1.211), (0.04043, 0.769, 1.211), (0.04043, 1.025, 0.75), (0.04043, 0.1169, 1.091), (0.04043, -0.1169, 1.091), (0.04043, -0.2013, 1.091), (0.04043, 0.2063, 1.091), (0.8402, 0.1728, 1.004), (0.8402, -0.1728, 1.004), (-1.128, 0.6386, -1.772), (-1.128, 0.427, -1.772), (-1.128, 0.09283, -1.772), (-1.128, 0.1638, -1.772), (-1.128, 0.4003, -1.772), (-1.128, -0.0927, -1.772), (-1.128, -0.1597, -1.772), (-1.128, -0.4002, -1.772), (-1.128, -0.4269, -1.772), (-1.128, -0.6385, -1.772), (0.08086, -1.071, -0.1633), (0.1096, -1.071, -0.1633), (0.04043, -1.071, -0.1633), (-0.3467, -0.9394, -1.82), (0.04798, -0.9394, -1.793), (-0.415, -0.9394, -1.82), (-0.809, -0.9394, -1.82), (-0.5553, -0.9394, -1.82), (-1.128, -0.8501, -1.772), (0.08086, 1.071, -0.1633), (0.04043, 1.071, -0.1633), (-0.415, 0.9395, -1.82), (-0.5553, 0.9395, -1.82), (-0.809, 0.9395, -1.82), (-1.128, 0.8502, -1.772), (0.1096, 1.071, -0.1633), (0.04798, 0.9395, -1.793), (-0.3467, 0.9395, -1.82), (-1.183, -1.061, -0.9102), (-1.183, -0.5049, -0.9102), (-1.183, 1.061, -0.9102), (-1.183, -0.4733, -0.9102), (-1.183, 0.5049, -0.9102), (0.02399, -1.061, -0.8967), (-1.183, 0.4733, -0.9102), (0.1096, -1.077, -0.08167), (0.02399, 1.061, -0.8967), (-1.183, -0.7577, -0.9102), (0.1096, 1.077, -0.08167), (-1.183, -0.1097, -0.9102), (-1.183, 0.7578, -0.9102), (-0.3884, 1.061, -0.9102), (-1.183, 0.1097, -0.9102), (-0.812, -1.061, -0.9102), (-0.812, 1.061, -0.9102), (-0.5391, 1.061, -0.9102), (-0.5391, -1.061, -0.9102), (-1.183, 0.1936, -0.9102), (-1.183, -0.1889, -0.9102), (-0.3149, 1.061, -0.9102), (-0.3149, -1.061, -0.9102), (0.08086, 1.077, -0.08167), (0.08086, -1.077, -0.08167), (0.04043, -1.077, -0.08167), (0.04043, 1.077, -0.08167), (-0.3884, -1.061, -0.9102)], [], [(85, 59, 1, 67), (81, 18, 3, 68), (83, 52, 2, 69), (188, 194, 137, 124), (190, 127, 137, 194), (185, 132, 134, 183), (196, 164, 132, 185), (84, 60, 6, 70), (77, 11, 7, 71), (82, 53, 4, 72), (75, 9, 5, 73), (72, 4, 8, 74), (171, 168, 9, 75), (70, 6, 10, 76), (159, 154, 11, 77), (252, 155, 17, 244), (241, 14, 16, 243), (139, 143, 136, 125), (180, 189, 128, 129), (244, 17, 15, 242), (248, 61, 14, 241), (247, 54, 13, 236), (183, 134, 127, 190), (239, 236, 13, 78), (181, 136, 126, 191), (69, 2, 23, 80), (52, 55, 23, 2), (60, 62, 19, 6), (11, 22, 20, 7), (6, 19, 21, 10), (154, 156, 22, 11), (210, 199, 18, 81), (204, 205, 50, 51), (189, 188, 124, 128), (193, 123, 122, 195), (237, 238, 44, 45), (157, 158, 42, 43), (169, 170, 38, 39), (33, 32, 36, 37), (39, 38, 34, 35), (56, 57, 32, 33), (146, 110, 115, 153), (64, 65, 26, 27), (24, 25, 57, 56), (7, 20, 55, 52), (242, 15, 54, 247), (66, 0, 53, 82), (71, 7, 52, 83), (35, 34, 65, 64), (3, 18, 62, 60), (240, 12, 61, 248), (68, 3, 60, 84), (26, 67, 120, 119), (73, 5, 59, 85), (34, 73, 85, 65), (28, 68, 84, 63), (31, 71, 83, 58), (25, 66, 82, 57), (205, 210, 81, 50), (29, 69, 80, 48), (238, 239, 78, 44), (158, 159, 77, 42), (30, 70, 76, 40), (170, 171, 75, 38), (32, 72, 74, 36), (38, 75, 73, 34), (57, 82, 72, 32), (42, 77, 71, 31), (63, 84, 70, 30), (152, 151, 111, 113), (58, 83, 69, 29), (50, 81, 68, 28), (65, 85, 67, 26), (162, 163, 104, 100), (100, 104, 105, 101), (176, 177, 102, 96), (96, 102, 103, 97), (161, 162, 100, 98), (98, 100, 101, 99), (175, 176, 96, 94), (94, 96, 97, 95), (172, 174, 92, 88), (88, 92, 93, 89), (143, 116, 112, 145), (179, 178, 121, 138), (253, 173, 90, 250), (251, 213, 219, 255), (67, 1, 116, 120), (177, 172, 88, 102), (102, 88, 89, 103), (163, 160, 86, 104), (104, 86, 87, 105), (121, 87, 86, 114), (178, 168, 87, 121), (138, 121, 114, 144), (151, 150, 106, 111), (111, 106, 66, 25), (149, 107, 110, 146), (187, 192, 79, 46), (116, 1, 59, 112), (107, 4, 53, 110), (27, 26, 119, 109), (166, 165, 108, 148), (113, 111, 25, 24), (118, 141, 224, 221), (149, 148, 226, 227), (145, 112, 117, 142), (186, 187, 46, 47), (150, 153, 115, 106), (197, 167, 123, 193), (192, 181, 12, 79), (140, 139, 125, 130), (147, 140, 130, 131), (165, 160, 8, 108), (117, 5, 9, 118), (108, 8, 4, 107), (112, 59, 5, 117), (182, 135, 133, 184), (110, 53, 0, 115), (191, 126, 135, 182), (106, 115, 0, 66), (109, 119, 140, 147), (119, 120, 139, 140), (124, 137, 153, 150), (126, 145, 142, 135), (132, 148, 149, 134), (135, 142, 141, 133), (164, 166, 148, 132), (134, 149, 146, 127), (128, 124, 150, 151), (123, 138, 144, 122), (167, 179, 138, 123), (136, 143, 145, 126), (129, 128, 151, 152), (127, 146, 153, 137), (120, 116, 143, 139), (122, 144, 166, 164), (114, 86, 160, 165), (144, 114, 165, 166), (74, 8, 160, 163), (37, 36, 162, 161), (36, 74, 163, 162), (97, 103, 159, 158), (95, 97, 158, 157), (89, 93, 156, 154), (251, 91, 155, 252), (103, 89, 154, 159), (195, 122, 164, 196), (133, 141, 179, 167), (184, 133, 167, 197), (118, 9, 168, 178), (76, 10, 172, 177), (243, 16, 173, 253), (141, 118, 178, 179), (10, 21, 174, 172), (41, 40, 176, 175), (40, 76, 177, 176), (101, 105, 171, 170), (99, 101, 170, 169), (105, 87, 168, 171), (16, 184, 197, 173), (91, 195, 196, 155), (61, 191, 182, 14), (14, 182, 184, 16), (125, 136, 181, 192), (173, 197, 193, 90), (131, 130, 187, 186), (130, 125, 192, 187), (90, 193, 195, 91), (44, 78, 188, 189), (12, 181, 191, 61), (15, 183, 190, 54), (45, 44, 189, 180), (155, 196, 185, 17), (17, 185, 183, 15), (54, 190, 194, 13), (78, 13, 194, 188), (21, 202, 215, 174), (93, 213, 214, 156), (92, 212, 213, 93), (174, 215, 212, 92), (48, 80, 211, 207), (246, 249, 210, 205), (18, 199, 209, 62), (20, 201, 208, 55), (49, 48, 207, 206), (245, 246, 205, 204), (249, 240, 199, 210), (80, 23, 198, 211), (55, 208, 198, 23), (62, 209, 200, 19), (22, 203, 201, 20), (19, 200, 202, 21), (156, 214, 203, 22), (254, 216, 217, 255), (213, 212, 218, 219), (90, 91, 217, 216), (250, 90, 216, 254), (225, 220, 221, 224), (226, 222, 223, 227), (148, 108, 222, 226), (222, 108, 230, 234), (220, 117, 228, 232), (141, 142, 225, 224), (142, 117, 220, 225), (107, 149, 227, 223), (230, 231, 235, 234), (228, 229, 233, 232), (223, 222, 234, 235), (108, 107, 231, 230), (117, 118, 229, 228), (107, 223, 235, 231), (118, 221, 233, 229), (221, 220, 232, 233), (212, 250, 254, 218), (218, 254, 255, 219), (79, 12, 240, 249), (47, 46, 246, 245), (46, 79, 249, 246), (202, 243, 253, 215), (213, 251, 252, 214), (91, 251, 255, 217), (215, 253, 250, 212), (207, 211, 239, 238), (199, 240, 248, 209), (201, 242, 247, 208), (206, 207, 238, 237), (211, 198, 236, 239), (208, 247, 236, 198), (209, 248, 241, 200), (203, 244, 242, 201), (200, 241, 243, 202), (214, 252, 244, 203), (298, 295, 98, 99), (302, 311, 129, 152), (299, 302, 152, 113), (301, 300, 109, 147), (294, 307, 204, 51), (307, 310, 245, 204), (292, 305, 186, 47), (310, 292, 47, 245), (305, 297, 131, 186), (308, 291, 49, 206), (296, 288, 35, 64), (285, 293, 56, 33), (303, 298, 99, 169), (289, 309, 237, 45), (300, 286, 27, 109), (290, 303, 169, 39), (286, 296, 64, 27), (287, 285, 33, 37), (297, 301, 147, 131), (284, 299, 113, 24), (293, 284, 24, 56), (311, 306, 180, 129), (309, 308, 206, 237), (288, 290, 39, 35), (295, 304, 161, 98), (304, 287, 37, 161), (306, 289, 45, 180), (270, 269, 271, 273, 272, 274, 280, 279, 278, 277, 283, 282), (269, 270, 289, 306), (262, 263, 287, 304), (261, 262, 304, 295), (257, 260, 290, 288), (268, 266, 308, 309), (271, 269, 306, 311), (265, 274, 284, 293), (274, 272, 299, 284), (277, 278, 301, 297), (263, 264, 285, 287), (280, 256, 296, 286), (260, 259, 303, 290), (279, 280, 286, 300), (270, 268, 309, 289), (259, 258, 298, 303), (264, 265, 293, 285), (256, 257, 288, 296), (266, 267, 291, 308), (283, 277, 297, 305), (276, 282, 292, 310), (282, 283, 305, 292), (275, 276, 310, 307), (281, 275, 307, 294), (278, 279, 300, 301), (272, 273, 302, 299), (273, 271, 311, 302), (258, 261, 295, 298)])
me_cube_005.polygons.foreach_set('use_smooth', [True] * 288)
_uv = me_cube_005.uv_layers.new(name='UVMap')
_uv.uv.foreach_set('vector', [0.5938, 0.2083, 0.625, 0.2083, 0.625, 0.25, 0.5938, 0.25, 0.5938, 0.3887, 0.625, 0.3887, 0.625, 0.5, 0.5938, 0.5, 0.5937, 0.7083, 0.625, 0.7083, 0.625, 0.75, 0.5937, 0.75, 0.5938, 0.9049, 0.625, 0.9049, 0.625, 0.9132, 0.5938, 0.9132, 0.7799, 0.7083, 0.7882, 0.7083, 0.7882, 0.75, 0.7799, 0.75, 0.7799, 0.6389, 0.7882, 0.6389, 0.7882, 0.6667, 0.7799, 0.6667, 0.7799, 0.6316, 0.7882, 0.6316, 0.7882, 0.6389, 0.7799, 0.6389, 0.5938, 0.5417, 0.625, 0.5417, 0.625, 0.5833, 0.5938, 0.5833, 0.5938, 0.6389, 0.625, 0.6389, 0.625, 0.6667, 0.5938, 0.6667, 0.5937, 0.04167, 0.625, 0.04167, 0.625, 0.08333, 0.5938, 0.08333, 0.5938, 0.1389, 0.625, 0.1389, 0.625, 0.1667, 0.5938, 0.1667, 0.5938, 0.08333, 0.625, 0.08333, 0.625, 0.1111, 0.5937, 0.1111, 0.5938, 0.1318, 0.625, 0.1318, 0.625, 0.1389, 0.5938, 0.1389, 0.5938, 0.5833, 0.625, 0.5833, 0.625, 0.6111, 0.5938, 0.6111, 0.5938, 0.6316, 0.625, 0.6316, 0.625, 0.6389, 0.5938, 0.6389, 0.7449, 0.6316, 0.75, 0.6316, 0.75, 0.6389, 0.7449, 0.6389, 0.7449, 0.5833, 0.75, 0.5833, 0.75, 0.6111, 0.7449, 0.6111, 0.5938, 0.3197, 0.625, 0.3197, 0.625, 0.3368, 0.5938, 0.3368, 0.5, 0.9049, 0.5625, 0.9049, 0.5625, 0.9132, 0.5, 0.9132, 0.7449, 0.6389, 0.75, 0.6389, 0.75, 0.6667, 0.7449, 0.6667, 0.7449, 0.5417, 0.75, 0.5417, 0.75, 0.5833, 0.7449, 0.5833, 0.7449, 0.7083, 0.75, 0.7083, 0.75, 0.75, 0.7449, 0.75, 0.7799, 0.6667, 0.7882, 0.6667, 0.7882, 0.7083, 0.7799, 0.7083, 0.5938, 0.8699, 0.625, 0.8699, 0.625, 0.875, 0.5938, 0.875, 0.7799, 0.5, 0.7882, 0.5, 0.7882, 0.5417, 0.7799, 0.5417, 0.5937, 0.75, 0.625, 0.75, 0.625, 0.8613, 0.5937, 0.8613, 0.625, 0.7083, 0.7363, 0.7083, 0.7363, 0.75, 0.625, 0.75, 0.625, 0.5417, 0.7363, 0.5417, 0.7363, 0.5833, 0.625, 0.5833, 0.625, 0.6389, 0.7363, 0.6389, 0.7363, 0.6667, 0.625, 0.6667, 0.625, 0.5833, 0.7363, 0.5833, 0.7363, 0.6111, 0.625, 0.6111, 0.625, 0.6316, 0.7363, 0.6316, 0.7363, 0.6389, 0.625, 0.6389, 0.5938, 0.3851, 0.625, 0.3851, 0.625, 0.3887, 0.5938, 0.3887, 0.5, 0.3851, 0.5625, 0.3851, 0.5625, 0.3887, 0.5, 0.3887, 0.5625, 0.9049, 0.5938, 0.9049, 0.5938, 0.9132, 0.5625, 0.9132, 0.7799, 0.6204, 0.7882, 0.6204, 0.7882, 0.6296, 0.7799, 0.6296, 0.5, 0.8699, 0.5625, 0.8699, 0.5625, 0.875, 0.5, 0.875, 0.5, 0.6316, 0.5625, 0.6316, 0.5625, 0.6389, 0.5, 0.6389, 0.5, 0.1318, 0.5625, 0.1318, 0.5625, 0.1389, 0.5, 0.1389, 0.5, 0.08333, 0.5625, 0.08333, 0.5625, 0.1111, 0.5, 0.1111, 0.5, 0.1389, 0.5625, 0.1389, 0.5625, 0.1667, 0.5, 0.1667, 0.5, 0.04167, 0.5625, 0.04167, 0.5625, 0.08333, 0.5, 0.08333, 0.8053, 0.7083, 0.8362, 0.7083, 0.8362, 0.75, 0.8053, 0.75, 0.5, 0.2083, 0.5625, 0.2083, 0.5625, 0.25, 0.5, 0.25, 0.5, 0.0, 0.5625, 0.0, 0.5625, 0.04167, 0.5, 0.04167, 0.625, 0.6667, 0.7363, 0.6667, 0.7363, 0.7083, 0.625, 0.7083, 0.7449, 0.6667, 0.75, 0.6667, 0.75, 0.7083, 0.7449, 0.7083, 0.5938, 0.0, 0.625, 0.0, 0.625, 0.04167, 0.5937, 0.04167, 0.5938, 0.6667, 0.625, 0.6667, 0.625, 0.7083, 0.5937, 0.7083, 0.5, 0.1667, 0.5625, 0.1667, 0.5625, 0.2083, 0.5, 0.2083, 0.625, 0.5, 0.7363, 0.5, 0.7363, 0.5417, 0.625, 0.5417, 0.7449, 0.5, 0.75, 0.5, 0.75, 0.5417, 0.7449, 0.5417, 0.5938, 0.5, 0.625, 0.5, 0.625, 0.5417, 0.5938, 0.5417, 0.5625, 0.25, 0.5938, 0.25, 0.5938, 0.2888, 0.5625, 0.2888, 0.5938, 0.1667, 0.625, 0.1667, 0.625, 0.2083, 0.5938, 0.2083, 0.5625, 0.1667, 0.5938, 0.1667, 0.5938, 0.2083, 0.5625, 0.2083, 0.5625, 0.5, 0.5938, 0.5, 0.5938, 0.5417, 0.5625, 0.5417, 0.5625, 0.6667, 0.5938, 0.6667, 0.5937, 0.7083, 0.5625, 0.7083, 0.5625, 0.0, 0.5938, 0.0, 0.5937, 0.04167, 0.5625, 0.04167, 0.5625, 0.3851, 0.5938, 0.3851, 0.5938, 0.3887, 0.5625, 0.3887, 0.5625, 0.75, 0.5937, 0.75, 0.5937, 0.8613, 0.5625, 0.8613, 0.5625, 0.8699, 0.5938, 0.8699, 0.5938, 0.875, 0.5625, 0.875, 0.5625, 0.6316, 0.5938, 0.6316, 0.5938, 0.6389, 0.5625, 0.6389, 0.5625, 0.5833, 0.5938, 0.5833, 0.5938, 0.6111, 0.5625, 0.6111, 0.5625, 0.1318, 0.5938, 0.1318, 0.5938, 0.1389, 0.5625, 0.1389, 0.5625, 0.08333, 0.5938, 0.08333, 0.5937, 0.1111, 0.5625, 0.1111, 0.5625, 0.1389, 0.5938, 0.1389, 0.5938, 0.1667, 0.5625, 0.1667, 0.5625, 0.04167, 0.5937, 0.04167, 0.5938, 0.08333, 0.5625, 0.08333, 0.5625, 0.6389, 0.5938, 0.6389, 0.5938, 0.6667, 0.5625, 0.6667, 0.5625, 0.5417, 0.5938, 0.5417, 0.5938, 0.5833, 0.5625, 0.5833, 0.5, 0.9303, 0.5625, 0.9303, 0.5625, 0.9612, 0.5, 0.9612, 0.5625, 0.7083, 0.5937, 0.7083, 0.5937, 0.75, 0.5625, 0.75, 0.5625, 0.3887, 0.5938, 0.3887, 0.5938, 0.5, 0.5625, 0.5, 0.5625, 0.2083, 0.5938, 0.2083, 0.5938, 0.25, 0.5625, 0.25, 0.5625, 0.1184, 0.5937, 0.1184, 0.5937, 0.1204, 0.5625, 0.1204, 0.5625, 0.1204, 0.5937, 0.1204, 0.5938, 0.1296, 0.5625, 0.1296, 0.5625, 0.6182, 0.5938, 0.6182, 0.5938, 0.6204, 0.5625, 0.6204, 0.5625, 0.6204, 0.5938, 0.6204, 0.5938, 0.6296, 0.5625, 0.6296, 0.5, 0.1184, 0.5625, 0.1184, 0.5625, 0.1204, 0.5, 0.1204, 0.5, 0.1204, 0.5625, 0.1204, 0.5625, 0.1296, 0.5, 0.1296, 0.5, 0.6182, 0.5625, 0.6182, 0.5625, 0.6204, 0.5, 0.6204, 0.5, 0.6204, 0.5625, 0.6204, 0.5625, 0.6296, 0.5, 0.6296, 0.625, 0.6182, 0.7363, 0.6182, 0.7363, 0.6204, 0.625, 0.6204, 0.625, 0.6204, 0.7363, 0.6204, 0.7363, 0.6296, 0.625, 0.6296, 0.8053, 0.5, 0.8362, 0.5, 0.8362, 0.5417, 0.8053, 0.5417, 0.8053, 0.6182, 0.8362, 0.6182, 0.8362, 0.6204, 0.8053, 0.6204, 0.7449, 0.6182, 0.75, 0.6182, 0.75, 0.6204, 0.7449, 0.6204, 0.7449, 0.6296, 0.7399, 0.6296, 0.7399, 0.6296, 0.7449, 0.6296, 0.5938, 0.25, 0.625, 0.25, 0.625, 0.2888, 0.5938, 0.2888, 0.5938, 0.6182, 0.625, 0.6182, 0.625, 0.6204, 0.5938, 0.6204, 0.5938, 0.6204, 0.625, 0.6204, 0.625, 0.6296, 0.5938, 0.6296, 0.5937, 0.1184, 0.625, 0.1184, 0.625, 0.1204, 0.5937, 0.1204, 0.5937, 0.1204, 0.625, 0.1204, 0.625, 0.1296, 0.5938, 0.1296, 0.8362, 0.6204, 0.875, 0.6204, 0.875, 0.6296, 0.8362, 0.6296, 0.8362, 0.6182, 0.875, 0.6182, 0.875, 0.6204, 0.8362, 0.6204, 0.8053, 0.6204, 0.8362, 0.6204, 0.8362, 0.6296, 0.8053, 0.6296, 0.5625, 0.9303, 0.5938, 0.9303, 0.5938, 0.9612, 0.5625, 0.9612, 0.5625, 0.9612, 0.5938, 0.9612, 0.5938, 1.0, 0.5625, 1.0, 0.8053, 0.6667, 0.8362, 0.6667, 0.8362, 0.7083, 0.8053, 0.7083, 0.5625, 0.3451, 0.5938, 0.3451, 0.5938, 0.375, 0.5625, 0.375, 0.8362, 0.5, 0.875, 0.5, 0.875, 0.5417, 0.8362, 0.5417, 0.8362, 0.6667, 0.875, 0.6667, 0.875, 0.7083, 0.8362, 0.7083, 0.5, 0.25, 0.5625, 0.25, 0.5625, 0.2888, 0.5, 0.2888, 0.8053, 0.6316, 0.8362, 0.6316, 0.8362, 0.6389, 0.8053, 0.6389, 0.5, 0.9612, 0.5625, 0.9612, 0.5625, 1.0, 0.5, 1.0, 0.8362, 0.6111, 0.8053, 0.6111, 0.8053, 0.6111, 0.8362, 0.6111, 0.8053, 0.6667, 0.8053, 0.6389, 0.8053, 0.6389, 0.8053, 0.6667, 0.8053, 0.5417, 0.8362, 0.5417, 0.8362, 0.5833, 0.8053, 0.5833, 0.5, 0.3451, 0.5625, 0.3451, 0.5625, 0.375, 0.5, 0.375, 0.5938, 0.9303, 0.625, 0.9303, 0.625, 0.9612, 0.5938, 0.9612, 0.7799, 0.6182, 0.7882, 0.6182, 0.7882, 0.6204, 0.7799, 0.6204, 0.5938, 0.3451, 0.625, 0.3451, 0.625, 0.375, 0.5938, 0.375, 0.5625, 0.3197, 0.5938, 0.3197, 0.5938, 0.3368, 0.5625, 0.3368, 0.5, 0.3197, 0.5625, 0.3197, 0.5625, 0.3368, 0.5, 0.3368, 0.8362, 0.6316, 0.875, 0.6316, 0.875, 0.6389, 0.8362, 0.6389, 0.8362, 0.5833, 0.875, 0.5833, 0.875, 0.6111, 0.8362, 0.6111, 0.8362, 0.6389, 0.875, 0.6389, 0.875, 0.6667, 0.8362, 0.6667, 0.8362, 0.5417, 0.875, 0.5417, 0.875, 0.5833, 0.8362, 0.5833, 0.7799, 0.5833, 0.7882, 0.5833, 0.7882, 0.6111, 0.7799, 0.6111, 0.8362, 0.7083, 0.875, 0.7083, 0.875, 0.75, 0.8362, 0.75, 0.7799, 0.5417, 0.7882, 0.5417, 0.7882, 0.5833, 0.7799, 0.5833, 0.5938, 0.9612, 0.625, 0.9612, 0.625, 1.0, 0.5938, 1.0, 0.5, 0.2888, 0.5625, 0.2888, 0.5625, 0.3197, 0.5, 0.3197, 0.5625, 0.2888, 0.5938, 0.2888, 0.5938, 0.3197, 0.5625, 0.3197, 0.5938, 0.9132, 0.625, 0.9132, 0.625, 0.9303, 0.5938, 0.9303, 0.7882, 0.5417, 0.8053, 0.5417, 0.8053, 0.5833, 0.7882, 0.5833, 0.7882, 0.6389, 0.8053, 0.6389, 0.8053, 0.6667, 0.7882, 0.6667, 0.7882, 0.5833, 0.8053, 0.5833, 0.8053, 0.6111, 0.7882, 0.6111, 0.7882, 0.6316, 0.8053, 0.6316, 0.8053, 0.6389, 0.7882, 0.6389, 0.7882, 0.6667, 0.8053, 0.6667, 0.8053, 0.7083, 0.7882, 0.7083, 0.5625, 0.9132, 0.5938, 0.9132, 0.5938, 0.9303, 0.5625, 0.9303, 0.7882, 0.6204, 0.8053, 0.6204, 0.8053, 0.6296, 0.7882, 0.6296, 0.7882, 0.6182, 0.8053, 0.6182, 0.8053, 0.6204, 0.7882, 0.6204, 0.7882, 0.5, 0.8053, 0.5, 0.8053, 0.5417, 0.7882, 0.5417, 0.5, 0.9132, 0.5625, 0.9132, 0.5625, 0.9303, 0.5, 0.9303, 0.7882, 0.7083, 0.8053, 0.7083, 0.8053, 0.75, 0.7882, 0.75, 0.5938, 0.2888, 0.625, 0.2888, 0.625, 0.3197, 0.5938, 0.3197, 0.7882, 0.6296, 0.8053, 0.6296, 0.8053, 0.6316, 0.7882, 0.6316, 0.8362, 0.6296, 0.875, 0.6296, 0.875, 0.6316, 0.8362, 0.6316, 0.8053, 0.6296, 0.8362, 0.6296, 0.8362, 0.6316, 0.8053, 0.6316, 0.5937, 0.1111, 0.625, 0.1111, 0.625, 0.1184, 0.5937, 0.1184, 0.5, 0.1111, 0.5625, 0.1111, 0.5625, 0.1184, 0.5, 0.1184, 0.5625, 0.1111, 0.5937, 0.1111, 0.5937, 0.1184, 0.5625, 0.1184, 0.5625, 0.6296, 0.5938, 0.6296, 0.5938, 0.6316, 0.5625, 0.6316, 0.5, 0.6296, 0.5625, 0.6296, 0.5625, 0.6316, 0.5, 0.6316, 0.625, 0.6296, 0.7363, 0.6296, 0.7363, 0.6316, 0.625, 0.6316, 0.7449, 0.6296, 0.75, 0.6296, 0.75, 0.6316, 0.7449, 0.6316, 0.5938, 0.6296, 0.625, 0.6296, 0.625, 0.6316, 0.5938, 0.6316, 0.7799, 0.6296, 0.7882, 0.6296, 0.7882, 0.6316, 0.7799, 0.6316, 0.7882, 0.6111, 0.8053, 0.6111, 0.8053, 0.6182, 0.7882, 0.6182, 0.7799, 0.6111, 0.7882, 0.6111, 0.7882, 0.6182, 0.7799, 0.6182, 0.8362, 0.6111, 0.875, 0.6111, 0.875, 0.6182, 0.8362, 0.6182, 0.5938, 0.6111, 0.625, 0.6111, 0.625, 0.6182, 0.5938, 0.6182, 0.7449, 0.6111, 0.75, 0.6111, 0.75, 0.6182, 0.7449, 0.6182, 0.8053, 0.6111, 0.8362, 0.6111, 0.8362, 0.6182, 0.8053, 0.6182, 0.625, 0.6111, 0.7363, 0.6111, 0.7363, 0.6182, 0.625, 0.6182, 0.5, 0.6111, 0.5625, 0.6111, 0.5625, 0.6182, 0.5, 0.6182, 0.5625, 0.6111, 0.5938, 0.6111, 0.5938, 0.6182, 0.5625, 0.6182, 0.5625, 0.1296, 0.5938, 0.1296, 0.5938, 0.1318, 0.5625, 0.1318, 0.5, 0.1296, 0.5625, 0.1296, 0.5625, 0.1318, 0.5, 0.1318, 0.5938, 0.1296, 0.625, 0.1296, 0.625, 0.1318, 0.5938, 0.1318, 0.75, 0.6111, 0.7799, 0.6111, 0.7799, 0.6182, 0.75, 0.6182, 0.75, 0.6296, 0.7799, 0.6296, 0.7799, 0.6316, 0.75, 0.6316, 0.75, 0.5417, 0.7799, 0.5417, 0.7799, 0.5833, 0.75, 0.5833, 0.75, 0.5833, 0.7799, 0.5833, 0.7799, 0.6111, 0.75, 0.6111, 0.5938, 0.3368, 0.625, 0.3368, 0.625, 0.3451, 0.5938, 0.3451, 0.75, 0.6182, 0.7799, 0.6182, 0.7799, 0.6204, 0.75, 0.6204, 0.5, 0.3368, 0.5625, 0.3368, 0.5625, 0.3451, 0.5, 0.3451, 0.5625, 0.3368, 0.5938, 0.3368, 0.5938, 0.3451, 0.5625, 0.3451, 0.75, 0.6204, 0.7799, 0.6204, 0.7799, 0.6296, 0.75, 0.6296, 0.5625, 0.875, 0.5938, 0.875, 0.5938, 0.9049, 0.5625, 0.9049, 0.75, 0.5, 0.7799, 0.5, 0.7799, 0.5417, 0.75, 0.5417, 0.75, 0.6667, 0.7799, 0.6667, 0.7799, 0.7083, 0.75, 0.7083, 0.5, 0.875, 0.5625, 0.875, 0.5625, 0.9049, 0.5, 0.9049, 0.75, 0.6316, 0.7799, 0.6316, 0.7799, 0.6389, 0.75, 0.6389, 0.75, 0.6389, 0.7799, 0.6389, 0.7799, 0.6667, 0.75, 0.6667, 0.75, 0.7083, 0.7799, 0.7083, 0.7799, 0.75, 0.75, 0.75, 0.5938, 0.875, 0.625, 0.875, 0.625, 0.9049, 0.5938, 0.9049, 0.7363, 0.6111, 0.7399, 0.6111, 0.7399, 0.6182, 0.7363, 0.6182, 0.7363, 0.6296, 0.7399, 0.6296, 0.7399, 0.6316, 0.7363, 0.6316, 0.7363, 0.6204, 0.7399, 0.6204, 0.7399, 0.6296, 0.7363, 0.6296, 0.7363, 0.6182, 0.7399, 0.6182, 0.7399, 0.6204, 0.7363, 0.6204, 0.5625, 0.8613, 0.5937, 0.8613, 0.5938, 0.8649, 0.5625, 0.8649, 0.5625, 0.3801, 0.5938, 0.3801, 0.5938, 0.3851, 0.5625, 0.3851, 0.7363, 0.5, 0.7399, 0.5, 0.7399, 0.5417, 0.7363, 0.5417, 0.7363, 0.6667, 0.7399, 0.6667, 0.7399, 0.7083, 0.7363, 0.7083, 0.5, 0.8613, 0.5625, 0.8613, 0.5625, 0.8649, 0.5, 0.8649, 0.5, 0.3801, 0.5625, 0.3801, 0.5625, 0.3851, 0.5, 0.3851, 0.5938, 0.3801, 0.625, 0.3801, 0.625, 0.3851, 0.5938, 0.3851, 0.5937, 0.8613, 0.625, 0.8613, 0.625, 0.8649, 0.5938, 0.8649, 0.7363, 0.7083, 0.7399, 0.7083, 0.7399, 0.75, 0.7363, 0.75, 0.7363, 0.5417, 0.7399, 0.5417, 0.7399, 0.5833, 0.7363, 0.5833, 0.7363, 0.6389, 0.7399, 0.6389, 0.7399, 0.6667, 0.7363, 0.6667, 0.7363, 0.5833, 0.7399, 0.5833, 0.7399, 0.6111, 0.7363, 0.6111, 0.7363, 0.6316, 0.7399, 0.6316, 0.7399, 0.6389, 0.7363, 0.6389, 0.7449, 0.6204, 0.75, 0.6204, 0.75, 0.6296, 0.7449, 0.6296, 0.7399, 0.6296, 0.7399, 0.6204, 0.7399, 0.6204, 0.7399, 0.6296, 0.75, 0.6204, 0.75, 0.6296, 0.75, 0.6296, 0.75, 0.6204, 0.7449, 0.6204, 0.75, 0.6204, 0.75, 0.6204, 0.7449, 0.6204, 0.8053, 0.5833, 0.8362, 0.5833, 0.8362, 0.6111, 0.8053, 0.6111, 0.8053, 0.6389, 0.8362, 0.6389, 0.8362, 0.6667, 0.8053, 0.6667, 0.8053, 0.6389, 0.8362, 0.6389, 0.8362, 0.6389, 0.8053, 0.6389, 0.8362, 0.6389, 0.8362, 0.6389, 0.8362, 0.6389, 0.8362, 0.6389, 0.8362, 0.5833, 0.8362, 0.5833, 0.8362, 0.5833, 0.8362, 0.5833, 0.8053, 0.6111, 0.8053, 0.5833, 0.8053, 0.5833, 0.8053, 0.6111, 0.8053, 0.5833, 0.8362, 0.5833, 0.8362, 0.5833, 0.8053, 0.5833, 0.8362, 0.6667, 0.8053, 0.6667, 0.8053, 0.6667, 0.8362, 0.6667, 0.8362, 0.6389, 0.8362, 0.6667, 0.8362, 0.6667, 0.8362, 0.6389, 0.8362, 0.5833, 0.8362, 0.6111, 0.8362, 0.6111, 0.8362, 0.5833, 0.8362, 0.6667, 0.8362, 0.6389, 0.8362, 0.6389, 0.8362, 0.6667, 0.8362, 0.6389, 0.8362, 0.6667, 0.8362, 0.6667, 0.8362, 0.6389, 0.8362, 0.5833, 0.8362, 0.6111, 0.8362, 0.6111, 0.8362, 0.5833, 0.8362, 0.6667, 0.8362, 0.6667, 0.8362, 0.6667, 0.8362, 0.6667, 0.8362, 0.6111, 0.8362, 0.6111, 0.8362, 0.6111, 0.8362, 0.6111, 0.8362, 0.6111, 0.8362, 0.5833, 0.8362, 0.5833, 0.8362, 0.6111, 0.7399, 0.6204, 0.7449, 0.6204, 0.7449, 0.6204, 0.7399, 0.6204, 0.7399, 0.6204, 0.7449, 0.6204, 0.7449, 0.6296, 0.7399, 0.6296, 0.5938, 0.375, 0.625, 0.375, 0.625, 0.3801, 0.5938, 0.3801, 0.5, 0.375, 0.5625, 0.375, 0.5625, 0.3801, 0.5, 0.3801, 0.5625, 0.375, 0.5938, 0.375, 0.5938, 0.3801, 0.5625, 0.3801, 0.7399, 0.6111, 0.7449, 0.6111, 0.7449, 0.6182, 0.7399, 0.6182, 0.7399, 0.6296, 0.7449, 0.6296, 0.7449, 0.6316, 0.7399, 0.6316, 0.75, 0.6296, 0.7449, 0.6296, 0.7449, 0.6296, 0.75, 0.6296, 0.7399, 0.6182, 0.7449, 0.6182, 0.7449, 0.6204, 0.7399, 0.6204, 0.5625, 0.8649, 0.5938, 0.8649, 0.5938, 0.8699, 0.5625, 0.8699, 0.7399, 0.5, 0.7449, 0.5, 0.7449, 0.5417, 0.7399, 0.5417, 0.7399, 0.6667, 0.7449, 0.6667, 0.7449, 0.7083, 0.7399, 0.7083, 0.5, 0.8649, 0.5625, 0.8649, 0.5625, 0.8699, 0.5, 0.8699, 0.5938, 0.8649, 0.625, 0.8649, 0.625, 0.8699, 0.5938, 0.8699, 0.7399, 0.7083, 0.7449, 0.7083, 0.7449, 0.75, 0.7399, 0.75, 0.7399, 0.5417, 0.7449, 0.5417, 0.7449, 0.5833, 0.7399, 0.5833, 0.7399, 0.6389, 0.7449, 0.6389, 0.7449, 0.6667, 0.7399, 0.6667, 0.7399, 0.5833, 0.7449, 0.5833, 0.7449, 0.6111, 0.7399, 0.6111, 0.7399, 0.6316, 0.7449, 0.6316, 0.7449, 0.6389, 0.7399, 0.6389, 0.4898, 0.1296, 0.4898, 0.1204, 0.5, 0.1204, 0.5, 0.1296, 0.4898, 0.9303, 0.4898, 0.9132, 0.5, 0.9132, 0.5, 0.9303, 0.4898, 0.9612, 0.4898, 0.9303, 0.5, 0.9303, 0.5, 0.9612, 0.4898, 0.3197, 0.4898, 0.2888, 0.5, 0.2888, 0.5, 0.3197, 0.4898, 0.3887, 0.4898, 0.3851, 0.5, 0.3851, 0.5, 0.3887, 0.4898, 0.3851, 0.4898, 0.3801, 0.5, 0.3801, 0.5, 0.3851, 0.4898, 0.375, 0.4898, 0.3451, 0.5, 0.3451, 0.5, 0.375, 0.4898, 0.3801, 0.4898, 0.375, 0.5, 0.375, 0.5, 0.3801, 0.4898, 0.3451, 0.4898, 0.3368, 0.5, 0.3368, 0.5, 0.3451, 0.4898, 0.8649, 0.4898, 0.8613, 0.5, 0.8613, 0.5, 0.8649, 0.4898, 0.2083, 0.4898, 0.1667, 0.5, 0.1667, 0.5, 0.2083, 0.4898, 0.08333, 0.4898, 0.04167, 0.5, 0.04167, 0.5, 0.08333, 0.4898, 0.1318, 0.4898, 0.1296, 0.5, 0.1296, 0.5, 0.1318, 0.4898, 0.875, 0.4898, 0.8699, 0.5, 0.8699, 0.5, 0.875, 0.4898, 0.2888, 0.4898, 0.25, 0.5, 0.25, 0.5, 0.2888, 0.4898, 0.1389, 0.4898, 0.1318, 0.5, 0.1318, 0.5, 0.1389, 0.4898, 0.25, 0.4898, 0.2083, 0.5, 0.2083, 0.5, 0.25, 0.4898, 0.1111, 0.4898, 0.08333, 0.5, 0.08333, 0.5, 0.1111, 0.4898, 0.3368, 0.4898, 0.3197, 0.5, 0.3197, 0.5, 0.3368, 0.4898, 1.0, 0.4898, 0.9612, 0.5, 0.9612, 0.5, 1.0, 0.4898, 0.04167, 0.4898, 0.0, 0.5, 0.0, 0.5, 0.04167, 0.4898, 0.9132, 0.4898, 0.9049, 0.5, 0.9049, 0.5, 0.9132, 0.4898, 0.8699, 0.4898, 0.8649, 0.5, 0.8649, 0.5, 0.8699, 0.4898, 0.1667, 0.4898, 0.1389, 0.5, 0.1389, 0.5, 0.1667, 0.4898, 0.1204, 0.4898, 0.1184, 0.5, 0.1184, 0.5, 0.1204, 0.4898, 0.1184, 0.4898, 0.1111, 0.5, 0.1111, 0.5, 0.1184, 0.4898, 0.9049, 0.4898, 0.875, 0.5, 0.875, 0.5, 0.9049, 0.4796, 0.875, 0.4796, 0.9049, 0.4796, 0.9132, 0.4796, 0.9303, 0.4796, 0.9612, 0.4796, 1.0, 0.4796, 0.25, 0.4796, 0.2888, 0.4796, 0.3197, 0.4796, 0.3368, 0.4796, 0.3451, 0.4796, 0.375, 0.4796, 0.9049, 0.4796, 0.875, 0.4898, 0.875, 0.4898, 0.9049, 0.4796, 0.1184, 0.4796, 0.1111, 0.4898, 0.1111, 0.4898, 0.1184, 0.4796, 0.1204, 0.4796, 0.1184, 0.4898, 0.1184, 0.4898, 0.1204, 0.4796, 0.1667, 0.4796, 0.1389, 0.4898, 0.1389, 0.4898, 0.1667, 0.4796, 0.8699, 0.4796, 0.8649, 0.4898, 0.8649, 0.4898, 0.8699, 0.4796, 0.9132, 0.4796, 0.9049, 0.4898, 0.9049, 0.4898, 0.9132, 0.4796, 0.04167, 0.4796, 0.0, 0.4898, 0.0, 0.4898, 0.04167, 0.4796, 1.0, 0.4796, 0.9612, 0.4898, 0.9612, 0.4898, 1.0, 0.4796, 0.3368, 0.4796, 0.3197, 0.4898, 0.3197, 0.4898, 0.3368, 0.4796, 0.1111, 0.4796, 0.08333, 0.4898, 0.08333, 0.4898, 0.1111, 0.4796, 0.25, 0.4796, 0.2083, 0.4898, 0.2083, 0.4898, 0.25, 0.4796, 0.1389, 0.4796, 0.1318, 0.4898, 0.1318, 0.4898, 0.1389, 0.4796, 0.2888, 0.4796, 0.25, 0.4898, 0.25, 0.4898, 0.2888, 0.4796, 0.875, 0.4796, 0.8699, 0.4898, 0.8699, 0.4898, 0.875, 0.4796, 0.1318, 0.4796, 0.1296, 0.4898, 0.1296, 0.4898, 0.1318, 0.4796, 0.08333, 0.4796, 0.04167, 0.4898, 0.04167, 0.4898, 0.08333, 0.4796, 0.2083, 0.4796, 0.1667, 0.4898, 0.1667, 0.4898, 0.2083, 0.4796, 0.8649, 0.4796, 0.8613, 0.4898, 0.8613, 0.4898, 0.8649, 0.4796, 0.3451, 0.4796, 0.3368, 0.4898, 0.3368, 0.4898, 0.3451, 0.4796, 0.3801, 0.4796, 0.375, 0.4898, 0.375, 0.4898, 0.3801, 0.4796, 0.375, 0.4796, 0.3451, 0.4898, 0.3451, 0.4898, 0.375, 0.4796, 0.3851, 0.4796, 0.3801, 0.4898, 0.3801, 0.4898, 0.3851, 0.4796, 0.3887, 0.4796, 0.3851, 0.4898, 0.3851, 0.4898, 0.3887, 0.4796, 0.3197, 0.4796, 0.2888, 0.4898, 0.2888, 0.4898, 0.3197, 0.4796, 0.9612, 0.4796, 0.9303, 0.4898, 0.9303, 0.4898, 0.9612, 0.4796, 0.9303, 0.4796, 0.9132, 0.4898, 0.9132, 0.4898, 0.9303, 0.4796, 0.1296, 0.4796, 0.1204, 0.4898, 0.1204, 0.4898, 0.1296])
me_cube_005.use_remesh_fix_poles = True
me_cube_005.use_remesh_preserve_attributes = False
me_cube_005.use_mirror_vertex_groups = False
me_cube_005.update()

# ---- objects
ob_cube = bpy.data.objects.new('Cube', me_cube)
ob_cube_002 = bpy.data.objects.new('Cube.002', me_cube_002)
ob_cube_001 = bpy.data.objects.new('Cube.001', me_cube_005)

# ---- transforms, parenting, visibility, modifiers, constraints
ob_cube.location = (-0.1499, -0.04024, 2.627)
ob_cube.rotation_euler = (0.0, 0.0007232, 0.0)
ob_cube.scale = (0.3996, 1.0, 2.341)
ob_cube.lock_rotations_4d = False
ob_cube.empty_display_type = 'ARROWS'
ob_cube.lineart.crease_threshold = 0.0
ob_cube_002.location = (0.2927, -0.04295, 2.619)
ob_cube_002.rotation_euler = (-3.142, 3.142, -0.0001772)
ob_cube_002.scale = (0.05316, 1.0, 2.341)
ob_cube_002.lock_rotations_4d = False
ob_cube_002.empty_display_type = 'ARROWS'
ob_cube_002.lineart.crease_threshold = 0.0
ob_cube_001.location = (0.321, -0.06375, 4.824)
ob_cube_001.rotation_euler = (-0.0, 1.571, -0.0)
ob_cube_001.scale = (1.0, 0.6559, 0.4755)
ob_cube_001.lineart.crease_threshold = 0.0
_m = ob_cube_001.modifiers.new('Bevel', 'BEVEL')
_m.limit_method = 'NONE'

# ---- collection membership
col_collection.objects.link(ob_cube)
col_collection.objects.link(ob_cube_002)
col_collection.objects.link(ob_cube_001)

# ---- scene / render settings (as saved in the file)
scene.frame_start = 1; scene.frame_end = 250; scene.frame_set(1)
scene.render.engine = 'BLENDER_EEVEE_NEXT'
scene.cycles.use_denoising = False
scene.cycles.samples = 128
scene.cycles.sampling_pattern = 'TABULATED_SOBOL'
scene.cycles.use_adaptive_sampling = False
scene.cycles.use_light_tree = False
scene.view_settings.view_transform = 'Filmic'
bpy.context.view_layer.update()

# ---- added for rendering (the .blend has no active camera and no usable light): camera, sun
cam_auto = bpy.data.cameras.new('AutoCamera')
cam_auto.lens = 50.0
cam_auto.sensor_width = 36.0
cam_auto.clip_end = 1000.0
ob_auto_camera = bpy.data.objects.new('AutoCamera', cam_auto)
scene.collection.objects.link(ob_auto_camera)
ob_auto_camera.location = (6.45833, -7.44006, 7.93829)
ob_auto_camera.rotation_euler = (1.09748, -7.21219e-08, 0.694738)
scene.camera = ob_auto_camera
light_auto_sun = bpy.data.lights.new('AutoSun', 'SUN')
light_auto_sun.energy = 3.0
light_auto_sun.angle = 0.0523599
ob_auto_sun = bpy.data.objects.new('AutoSun', light_auto_sun)
scene.collection.objects.link(ob_auto_sun)
ob_auto_sun.rotation_euler = (0.872665, 0.174533, 0.523599)
bpy.context.view_layer.update()
